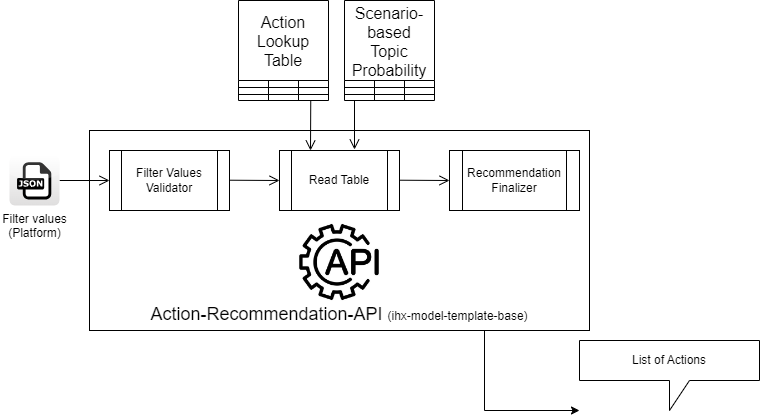

The diagram above was exported from draw.io. Its source (the exported page's mxGraphModel, read from the mxfile embedded in the PNG):
<mxGraphModel dx="880" dy="484" grid="1" gridSize="10" guides="1" tooltips="1" connect="1" arrows="1" fold="1" page="1" pageScale="1" pageWidth="850" pageHeight="1100" background="#FFFFFF" math="0" shadow="0">
  <root>
    <mxCell id="0" />
    <mxCell id="1" parent="0" />
    <mxCell id="orCfR5_mUPQZGMSTrWAM-55" value="" style="rounded=0;whiteSpace=wrap;html=1;" parent="1" vertex="1">
      <mxGeometry x="170" y="136" width="500" height="200" as="geometry" />
    </mxCell>
    <mxCell id="orCfR5_mUPQZGMSTrWAM-1" value="Action&#10;Lookup&#10;Table" style="shape=table;startSize=80;container=1;collapsible=0;childLayout=tableLayout;strokeColor=default;fontSize=16;" parent="1" vertex="1">
      <mxGeometry x="319" y="6" width="90" height="100" as="geometry" />
    </mxCell>
    <mxCell id="orCfR5_mUPQZGMSTrWAM-2" value="" style="shape=tableRow;horizontal=0;startSize=0;swimlaneHead=0;swimlaneBody=0;strokeColor=inherit;top=0;left=0;bottom=0;right=0;collapsible=0;dropTarget=0;fillColor=none;points=[[0,0.5],[1,0.5]];portConstraint=eastwest;fontSize=16;" parent="orCfR5_mUPQZGMSTrWAM-1" vertex="1">
      <mxGeometry y="80" width="90" height="7" as="geometry" />
    </mxCell>
    <mxCell id="orCfR5_mUPQZGMSTrWAM-3" value="" style="shape=partialRectangle;html=1;whiteSpace=wrap;connectable=0;strokeColor=inherit;overflow=hidden;fillColor=none;top=0;left=0;bottom=0;right=0;pointerEvents=1;fontSize=16;" parent="orCfR5_mUPQZGMSTrWAM-2" vertex="1">
      <mxGeometry width="30" height="7" as="geometry">
        <mxRectangle width="30" height="7" as="alternateBounds" />
      </mxGeometry>
    </mxCell>
    <mxCell id="orCfR5_mUPQZGMSTrWAM-4" value="" style="shape=partialRectangle;html=1;whiteSpace=wrap;connectable=0;strokeColor=inherit;overflow=hidden;fillColor=none;top=0;left=0;bottom=0;right=0;pointerEvents=1;fontSize=16;" parent="orCfR5_mUPQZGMSTrWAM-2" vertex="1">
      <mxGeometry x="30" width="30" height="7" as="geometry">
        <mxRectangle width="30" height="7" as="alternateBounds" />
      </mxGeometry>
    </mxCell>
    <mxCell id="orCfR5_mUPQZGMSTrWAM-5" value="" style="shape=partialRectangle;html=1;whiteSpace=wrap;connectable=0;strokeColor=inherit;overflow=hidden;fillColor=none;top=0;left=0;bottom=0;right=0;pointerEvents=1;fontSize=16;" parent="orCfR5_mUPQZGMSTrWAM-2" vertex="1">
      <mxGeometry x="60" width="30" height="7" as="geometry">
        <mxRectangle width="30" height="7" as="alternateBounds" />
      </mxGeometry>
    </mxCell>
    <mxCell id="orCfR5_mUPQZGMSTrWAM-6" value="" style="shape=tableRow;horizontal=0;startSize=0;swimlaneHead=0;swimlaneBody=0;strokeColor=inherit;top=0;left=0;bottom=0;right=0;collapsible=0;dropTarget=0;fillColor=none;points=[[0,0.5],[1,0.5]];portConstraint=eastwest;fontSize=16;" parent="orCfR5_mUPQZGMSTrWAM-1" vertex="1">
      <mxGeometry y="87" width="90" height="7" as="geometry" />
    </mxCell>
    <mxCell id="orCfR5_mUPQZGMSTrWAM-7" value="" style="shape=partialRectangle;html=1;whiteSpace=wrap;connectable=0;strokeColor=inherit;overflow=hidden;fillColor=none;top=0;left=0;bottom=0;right=0;pointerEvents=1;fontSize=16;" parent="orCfR5_mUPQZGMSTrWAM-6" vertex="1">
      <mxGeometry width="30" height="7" as="geometry">
        <mxRectangle width="30" height="7" as="alternateBounds" />
      </mxGeometry>
    </mxCell>
    <mxCell id="orCfR5_mUPQZGMSTrWAM-8" value="" style="shape=partialRectangle;html=1;whiteSpace=wrap;connectable=0;strokeColor=inherit;overflow=hidden;fillColor=none;top=0;left=0;bottom=0;right=0;pointerEvents=1;fontSize=16;" parent="orCfR5_mUPQZGMSTrWAM-6" vertex="1">
      <mxGeometry x="30" width="30" height="7" as="geometry">
        <mxRectangle width="30" height="7" as="alternateBounds" />
      </mxGeometry>
    </mxCell>
    <mxCell id="orCfR5_mUPQZGMSTrWAM-9" value="" style="shape=partialRectangle;html=1;whiteSpace=wrap;connectable=0;strokeColor=inherit;overflow=hidden;fillColor=none;top=0;left=0;bottom=0;right=0;pointerEvents=1;fontSize=16;" parent="orCfR5_mUPQZGMSTrWAM-6" vertex="1">
      <mxGeometry x="60" width="30" height="7" as="geometry">
        <mxRectangle width="30" height="7" as="alternateBounds" />
      </mxGeometry>
    </mxCell>
    <mxCell id="orCfR5_mUPQZGMSTrWAM-10" value="" style="shape=tableRow;horizontal=0;startSize=0;swimlaneHead=0;swimlaneBody=0;strokeColor=inherit;top=0;left=0;bottom=0;right=0;collapsible=0;dropTarget=0;fillColor=none;points=[[0,0.5],[1,0.5]];portConstraint=eastwest;fontSize=16;" parent="orCfR5_mUPQZGMSTrWAM-1" vertex="1">
      <mxGeometry y="94" width="90" height="6" as="geometry" />
    </mxCell>
    <mxCell id="orCfR5_mUPQZGMSTrWAM-11" value="" style="shape=partialRectangle;html=1;whiteSpace=wrap;connectable=0;strokeColor=inherit;overflow=hidden;fillColor=none;top=0;left=0;bottom=0;right=0;pointerEvents=1;fontSize=16;" parent="orCfR5_mUPQZGMSTrWAM-10" vertex="1">
      <mxGeometry width="30" height="6" as="geometry">
        <mxRectangle width="30" height="6" as="alternateBounds" />
      </mxGeometry>
    </mxCell>
    <mxCell id="orCfR5_mUPQZGMSTrWAM-12" value="" style="shape=partialRectangle;html=1;whiteSpace=wrap;connectable=0;strokeColor=inherit;overflow=hidden;fillColor=none;top=0;left=0;bottom=0;right=0;pointerEvents=1;fontSize=16;" parent="orCfR5_mUPQZGMSTrWAM-10" vertex="1">
      <mxGeometry x="30" width="30" height="6" as="geometry">
        <mxRectangle width="30" height="6" as="alternateBounds" />
      </mxGeometry>
    </mxCell>
    <mxCell id="orCfR5_mUPQZGMSTrWAM-13" value="" style="shape=partialRectangle;html=1;whiteSpace=wrap;connectable=0;strokeColor=inherit;overflow=hidden;fillColor=none;top=0;left=0;bottom=0;right=0;pointerEvents=1;fontSize=16;" parent="orCfR5_mUPQZGMSTrWAM-10" vertex="1">
      <mxGeometry x="60" width="30" height="6" as="geometry">
        <mxRectangle width="30" height="6" as="alternateBounds" />
      </mxGeometry>
    </mxCell>
    <mxCell id="orCfR5_mUPQZGMSTrWAM-28" value="Scenario-&#10;based&#10;Topic&#10;Probability" style="shape=table;startSize=80;container=1;collapsible=0;childLayout=tableLayout;strokeColor=default;fontSize=16;" parent="1" vertex="1">
      <mxGeometry x="425" y="6" width="90" height="100" as="geometry" />
    </mxCell>
    <mxCell id="orCfR5_mUPQZGMSTrWAM-29" value="" style="shape=tableRow;horizontal=0;startSize=0;swimlaneHead=0;swimlaneBody=0;strokeColor=inherit;top=0;left=0;bottom=0;right=0;collapsible=0;dropTarget=0;fillColor=none;points=[[0,0.5],[1,0.5]];portConstraint=eastwest;fontSize=16;" parent="orCfR5_mUPQZGMSTrWAM-28" vertex="1">
      <mxGeometry y="80" width="90" height="7" as="geometry" />
    </mxCell>
    <mxCell id="orCfR5_mUPQZGMSTrWAM-30" value="" style="shape=partialRectangle;html=1;whiteSpace=wrap;connectable=0;strokeColor=inherit;overflow=hidden;fillColor=none;top=0;left=0;bottom=0;right=0;pointerEvents=1;fontSize=16;" parent="orCfR5_mUPQZGMSTrWAM-29" vertex="1">
      <mxGeometry width="30" height="7" as="geometry">
        <mxRectangle width="30" height="7" as="alternateBounds" />
      </mxGeometry>
    </mxCell>
    <mxCell id="orCfR5_mUPQZGMSTrWAM-31" value="" style="shape=partialRectangle;html=1;whiteSpace=wrap;connectable=0;strokeColor=inherit;overflow=hidden;fillColor=none;top=0;left=0;bottom=0;right=0;pointerEvents=1;fontSize=16;" parent="orCfR5_mUPQZGMSTrWAM-29" vertex="1">
      <mxGeometry x="30" width="30" height="7" as="geometry">
        <mxRectangle width="30" height="7" as="alternateBounds" />
      </mxGeometry>
    </mxCell>
    <mxCell id="orCfR5_mUPQZGMSTrWAM-32" value="" style="shape=partialRectangle;html=1;whiteSpace=wrap;connectable=0;strokeColor=inherit;overflow=hidden;fillColor=none;top=0;left=0;bottom=0;right=0;pointerEvents=1;fontSize=16;" parent="orCfR5_mUPQZGMSTrWAM-29" vertex="1">
      <mxGeometry x="60" width="30" height="7" as="geometry">
        <mxRectangle width="30" height="7" as="alternateBounds" />
      </mxGeometry>
    </mxCell>
    <mxCell id="orCfR5_mUPQZGMSTrWAM-33" value="" style="shape=tableRow;horizontal=0;startSize=0;swimlaneHead=0;swimlaneBody=0;strokeColor=inherit;top=0;left=0;bottom=0;right=0;collapsible=0;dropTarget=0;fillColor=none;points=[[0,0.5],[1,0.5]];portConstraint=eastwest;fontSize=16;" parent="orCfR5_mUPQZGMSTrWAM-28" vertex="1">
      <mxGeometry y="87" width="90" height="7" as="geometry" />
    </mxCell>
    <mxCell id="orCfR5_mUPQZGMSTrWAM-34" value="" style="shape=partialRectangle;html=1;whiteSpace=wrap;connectable=0;strokeColor=inherit;overflow=hidden;fillColor=none;top=0;left=0;bottom=0;right=0;pointerEvents=1;fontSize=16;" parent="orCfR5_mUPQZGMSTrWAM-33" vertex="1">
      <mxGeometry width="30" height="7" as="geometry">
        <mxRectangle width="30" height="7" as="alternateBounds" />
      </mxGeometry>
    </mxCell>
    <mxCell id="orCfR5_mUPQZGMSTrWAM-35" value="" style="shape=partialRectangle;html=1;whiteSpace=wrap;connectable=0;strokeColor=inherit;overflow=hidden;fillColor=none;top=0;left=0;bottom=0;right=0;pointerEvents=1;fontSize=16;" parent="orCfR5_mUPQZGMSTrWAM-33" vertex="1">
      <mxGeometry x="30" width="30" height="7" as="geometry">
        <mxRectangle width="30" height="7" as="alternateBounds" />
      </mxGeometry>
    </mxCell>
    <mxCell id="orCfR5_mUPQZGMSTrWAM-36" value="" style="shape=partialRectangle;html=1;whiteSpace=wrap;connectable=0;strokeColor=inherit;overflow=hidden;fillColor=none;top=0;left=0;bottom=0;right=0;pointerEvents=1;fontSize=16;" parent="orCfR5_mUPQZGMSTrWAM-33" vertex="1">
      <mxGeometry x="60" width="30" height="7" as="geometry">
        <mxRectangle width="30" height="7" as="alternateBounds" />
      </mxGeometry>
    </mxCell>
    <mxCell id="orCfR5_mUPQZGMSTrWAM-37" value="" style="shape=tableRow;horizontal=0;startSize=0;swimlaneHead=0;swimlaneBody=0;strokeColor=inherit;top=0;left=0;bottom=0;right=0;collapsible=0;dropTarget=0;fillColor=none;points=[[0,0.5],[1,0.5]];portConstraint=eastwest;fontSize=16;" parent="orCfR5_mUPQZGMSTrWAM-28" vertex="1">
      <mxGeometry y="94" width="90" height="6" as="geometry" />
    </mxCell>
    <mxCell id="orCfR5_mUPQZGMSTrWAM-38" value="" style="shape=partialRectangle;html=1;whiteSpace=wrap;connectable=0;strokeColor=inherit;overflow=hidden;fillColor=none;top=0;left=0;bottom=0;right=0;pointerEvents=1;fontSize=16;" parent="orCfR5_mUPQZGMSTrWAM-37" vertex="1">
      <mxGeometry width="30" height="6" as="geometry">
        <mxRectangle width="30" height="6" as="alternateBounds" />
      </mxGeometry>
    </mxCell>
    <mxCell id="orCfR5_mUPQZGMSTrWAM-39" value="" style="shape=partialRectangle;html=1;whiteSpace=wrap;connectable=0;strokeColor=inherit;overflow=hidden;fillColor=none;top=0;left=0;bottom=0;right=0;pointerEvents=1;fontSize=16;" parent="orCfR5_mUPQZGMSTrWAM-37" vertex="1">
      <mxGeometry x="30" width="30" height="6" as="geometry">
        <mxRectangle width="30" height="6" as="alternateBounds" />
      </mxGeometry>
    </mxCell>
    <mxCell id="orCfR5_mUPQZGMSTrWAM-40" value="" style="shape=partialRectangle;html=1;whiteSpace=wrap;connectable=0;strokeColor=inherit;overflow=hidden;fillColor=none;top=0;left=0;bottom=0;right=0;pointerEvents=1;fontSize=16;" parent="orCfR5_mUPQZGMSTrWAM-37" vertex="1">
      <mxGeometry x="60" width="30" height="6" as="geometry">
        <mxRectangle width="30" height="6" as="alternateBounds" />
      </mxGeometry>
    </mxCell>
    <mxCell id="orCfR5_mUPQZGMSTrWAM-44" value="Filter Values Validator" style="shape=process;whiteSpace=wrap;html=1;backgroundOutline=1;" parent="1" vertex="1">
      <mxGeometry x="190" y="156" width="120" height="60" as="geometry" />
    </mxCell>
    <mxCell id="orCfR5_mUPQZGMSTrWAM-45" value="Read Table" style="shape=process;whiteSpace=wrap;html=1;backgroundOutline=1;" parent="1" vertex="1">
      <mxGeometry x="360" y="156" width="120" height="60" as="geometry" />
    </mxCell>
    <mxCell id="orCfR5_mUPQZGMSTrWAM-49" value="" style="endArrow=open;startArrow=none;endFill=0;startFill=0;endSize=8;html=1;verticalAlign=bottom;labelBackgroundColor=none;strokeWidth=1;rounded=0;exitX=0.725;exitY=1.062;exitDx=0;exitDy=0;exitPerimeter=0;" parent="1" edge="1">
      <mxGeometry width="160" relative="1" as="geometry">
        <mxPoint x="391.25" y="106.37199999999996" as="sourcePoint" />
        <mxPoint x="391" y="156" as="targetPoint" />
      </mxGeometry>
    </mxCell>
    <mxCell id="orCfR5_mUPQZGMSTrWAM-50" value="" style="endArrow=open;startArrow=none;endFill=0;startFill=0;endSize=8;html=1;verticalAlign=bottom;labelBackgroundColor=none;strokeWidth=1;rounded=0;exitX=0.721;exitY=1.047;exitDx=0;exitDy=0;exitPerimeter=0;entryX=0.196;entryY=-0.009;entryDx=0;entryDy=0;entryPerimeter=0;" parent="1" edge="1">
      <mxGeometry width="160" relative="1" as="geometry">
        <mxPoint x="435" y="106" as="sourcePoint" />
        <mxPoint x="435" y="155" as="targetPoint" />
      </mxGeometry>
    </mxCell>
    <mxCell id="orCfR5_mUPQZGMSTrWAM-52" value="" style="endArrow=open;startArrow=none;endFill=0;startFill=0;endSize=8;html=1;verticalAlign=bottom;labelBackgroundColor=none;strokeWidth=1;rounded=0;entryX=0;entryY=0.5;entryDx=0;entryDy=0;" parent="1" target="orCfR5_mUPQZGMSTrWAM-45" edge="1">
      <mxGeometry width="160" relative="1" as="geometry">
        <mxPoint x="310" y="185.71" as="sourcePoint" />
        <mxPoint x="470" y="185.71" as="targetPoint" />
      </mxGeometry>
    </mxCell>
    <mxCell id="orCfR5_mUPQZGMSTrWAM-53" value="" style="endArrow=open;startArrow=none;endFill=0;startFill=0;endSize=8;html=1;verticalAlign=bottom;labelBackgroundColor=none;strokeWidth=1;rounded=0;entryX=0;entryY=0.5;entryDx=0;entryDy=0;" parent="1" edge="1">
      <mxGeometry width="160" relative="1" as="geometry">
        <mxPoint x="480" y="185.71" as="sourcePoint" />
        <mxPoint x="530" y="186" as="targetPoint" />
      </mxGeometry>
    </mxCell>
    <mxCell id="orCfR5_mUPQZGMSTrWAM-43" value="Recommendation&lt;br&gt;Finalizer" style="shape=process;whiteSpace=wrap;html=1;backgroundOutline=1;fillColor=#FFFFFF;" parent="1" vertex="1">
      <mxGeometry x="530" y="156" width="130" height="60" as="geometry" />
    </mxCell>
    <mxCell id="orCfR5_mUPQZGMSTrWAM-58" value="" style="shape=image;verticalLabelPosition=bottom;labelBackgroundColor=default;verticalAlign=top;aspect=fixed;imageAspect=0;image=https://t4.ftcdn.net/jpg/03/22/95/69/360_F_322956978_9ESBVewTYdhSu9G6qf2JazX9tUsdh53g.jpg;" parent="1" vertex="1">
      <mxGeometry x="370" y="218" width="100" height="100" as="geometry" />
    </mxCell>
    <mxCell id="orCfR5_mUPQZGMSTrWAM-57" value="&lt;font style=&quot;font-size: 18px;&quot;&gt;Action-Recommendation-API &lt;/font&gt;&lt;font style=&quot;font-size: 12px;&quot;&gt;(ihx-model-template-base)&lt;/font&gt;" style="text;html=1;strokeColor=none;fillColor=none;align=center;verticalAlign=middle;whiteSpace=wrap;rounded=0;" parent="1" vertex="1">
      <mxGeometry x="170" y="305" width="500" height="30" as="geometry" />
    </mxCell>
    <mxCell id="orCfR5_mUPQZGMSTrWAM-59" value="" style="endArrow=open;startArrow=none;endFill=0;startFill=0;endSize=8;html=1;verticalAlign=bottom;labelBackgroundColor=none;strokeWidth=1;rounded=0;entryX=0;entryY=0.5;entryDx=0;entryDy=0;" parent="1" source="orCfR5_mUPQZGMSTrWAM-41" target="orCfR5_mUPQZGMSTrWAM-44" edge="1">
      <mxGeometry width="160" relative="1" as="geometry">
        <mxPoint x="90" y="185.5" as="sourcePoint" />
        <mxPoint x="140" y="185.79" as="targetPoint" />
      </mxGeometry>
    </mxCell>
    <mxCell id="orCfR5_mUPQZGMSTrWAM-60" value="" style="endArrow=classic;html=1;rounded=0;" parent="1" edge="1">
      <mxGeometry width="50" height="50" relative="1" as="geometry">
        <mxPoint x="565" y="336" as="sourcePoint" />
        <mxPoint x="660" y="416" as="targetPoint" />
        <Array as="points">
          <mxPoint x="565" y="416" />
        </Array>
      </mxGeometry>
    </mxCell>
    <mxCell id="orCfR5_mUPQZGMSTrWAM-62" value="List of Actions" style="shape=callout;whiteSpace=wrap;html=1;perimeter=calloutPerimeter;" parent="1" vertex="1">
      <mxGeometry x="660" y="346" width="180" height="70" as="geometry" />
    </mxCell>
    <mxCell id="orCfR5_mUPQZGMSTrWAM-65" value="" style="endArrow=open;startArrow=none;endFill=0;startFill=0;endSize=8;html=1;verticalAlign=bottom;labelBackgroundColor=none;strokeWidth=1;rounded=0;entryX=0;entryY=0.5;entryDx=0;entryDy=0;" parent="1" target="orCfR5_mUPQZGMSTrWAM-41" edge="1">
      <mxGeometry width="160" relative="1" as="geometry">
        <mxPoint x="90" y="185.5" as="sourcePoint" />
        <mxPoint x="190" y="186" as="targetPoint" />
      </mxGeometry>
    </mxCell>
    <mxCell id="orCfR5_mUPQZGMSTrWAM-41" value="Filter values&lt;br&gt;(Platform)" style="dashed=0;outlineConnect=0;html=1;align=center;labelPosition=center;verticalLabelPosition=bottom;verticalAlign=top;shape=mxgraph.webicons.json;gradientColor=#DFDEDE" parent="1" vertex="1">
      <mxGeometry x="90" y="161" width="50" height="50" as="geometry" />
    </mxCell>
  </root>
</mxGraphModel>